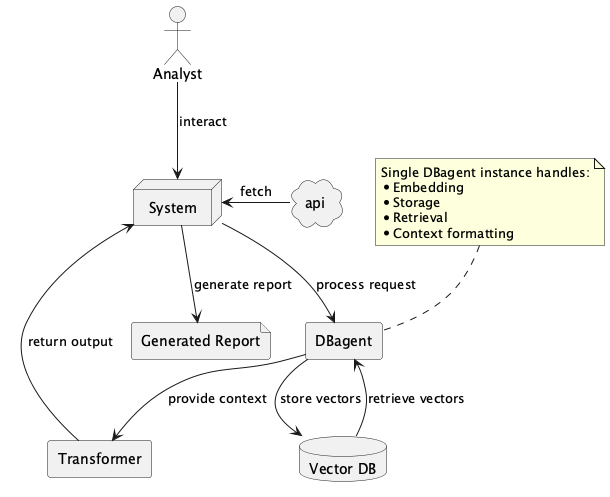

The diagram above was rendered by PlantUML. Its source (embedded in the PNG):
@startuml
actor Analyst
node System
agent DBagent
agent Transformer
database "Vector DB" as vdb
cloud "api" as api
file "Generated Report" as gr

' Relationships
Analyst --> System: interact
System --> DBagent: process request

System <- api: fetch 
DBagent --> vdb: store vectors
DBagent <-- vdb: retrieve vectors

DBagent --> Transformer: provide context
Transformer --> System: return output
System --> gr: generate report

note top of DBagent
  Single DBagent instance handles:
  * Embedding
  * Storage
  * Retrieval
  * Context formatting
end note
@enduml